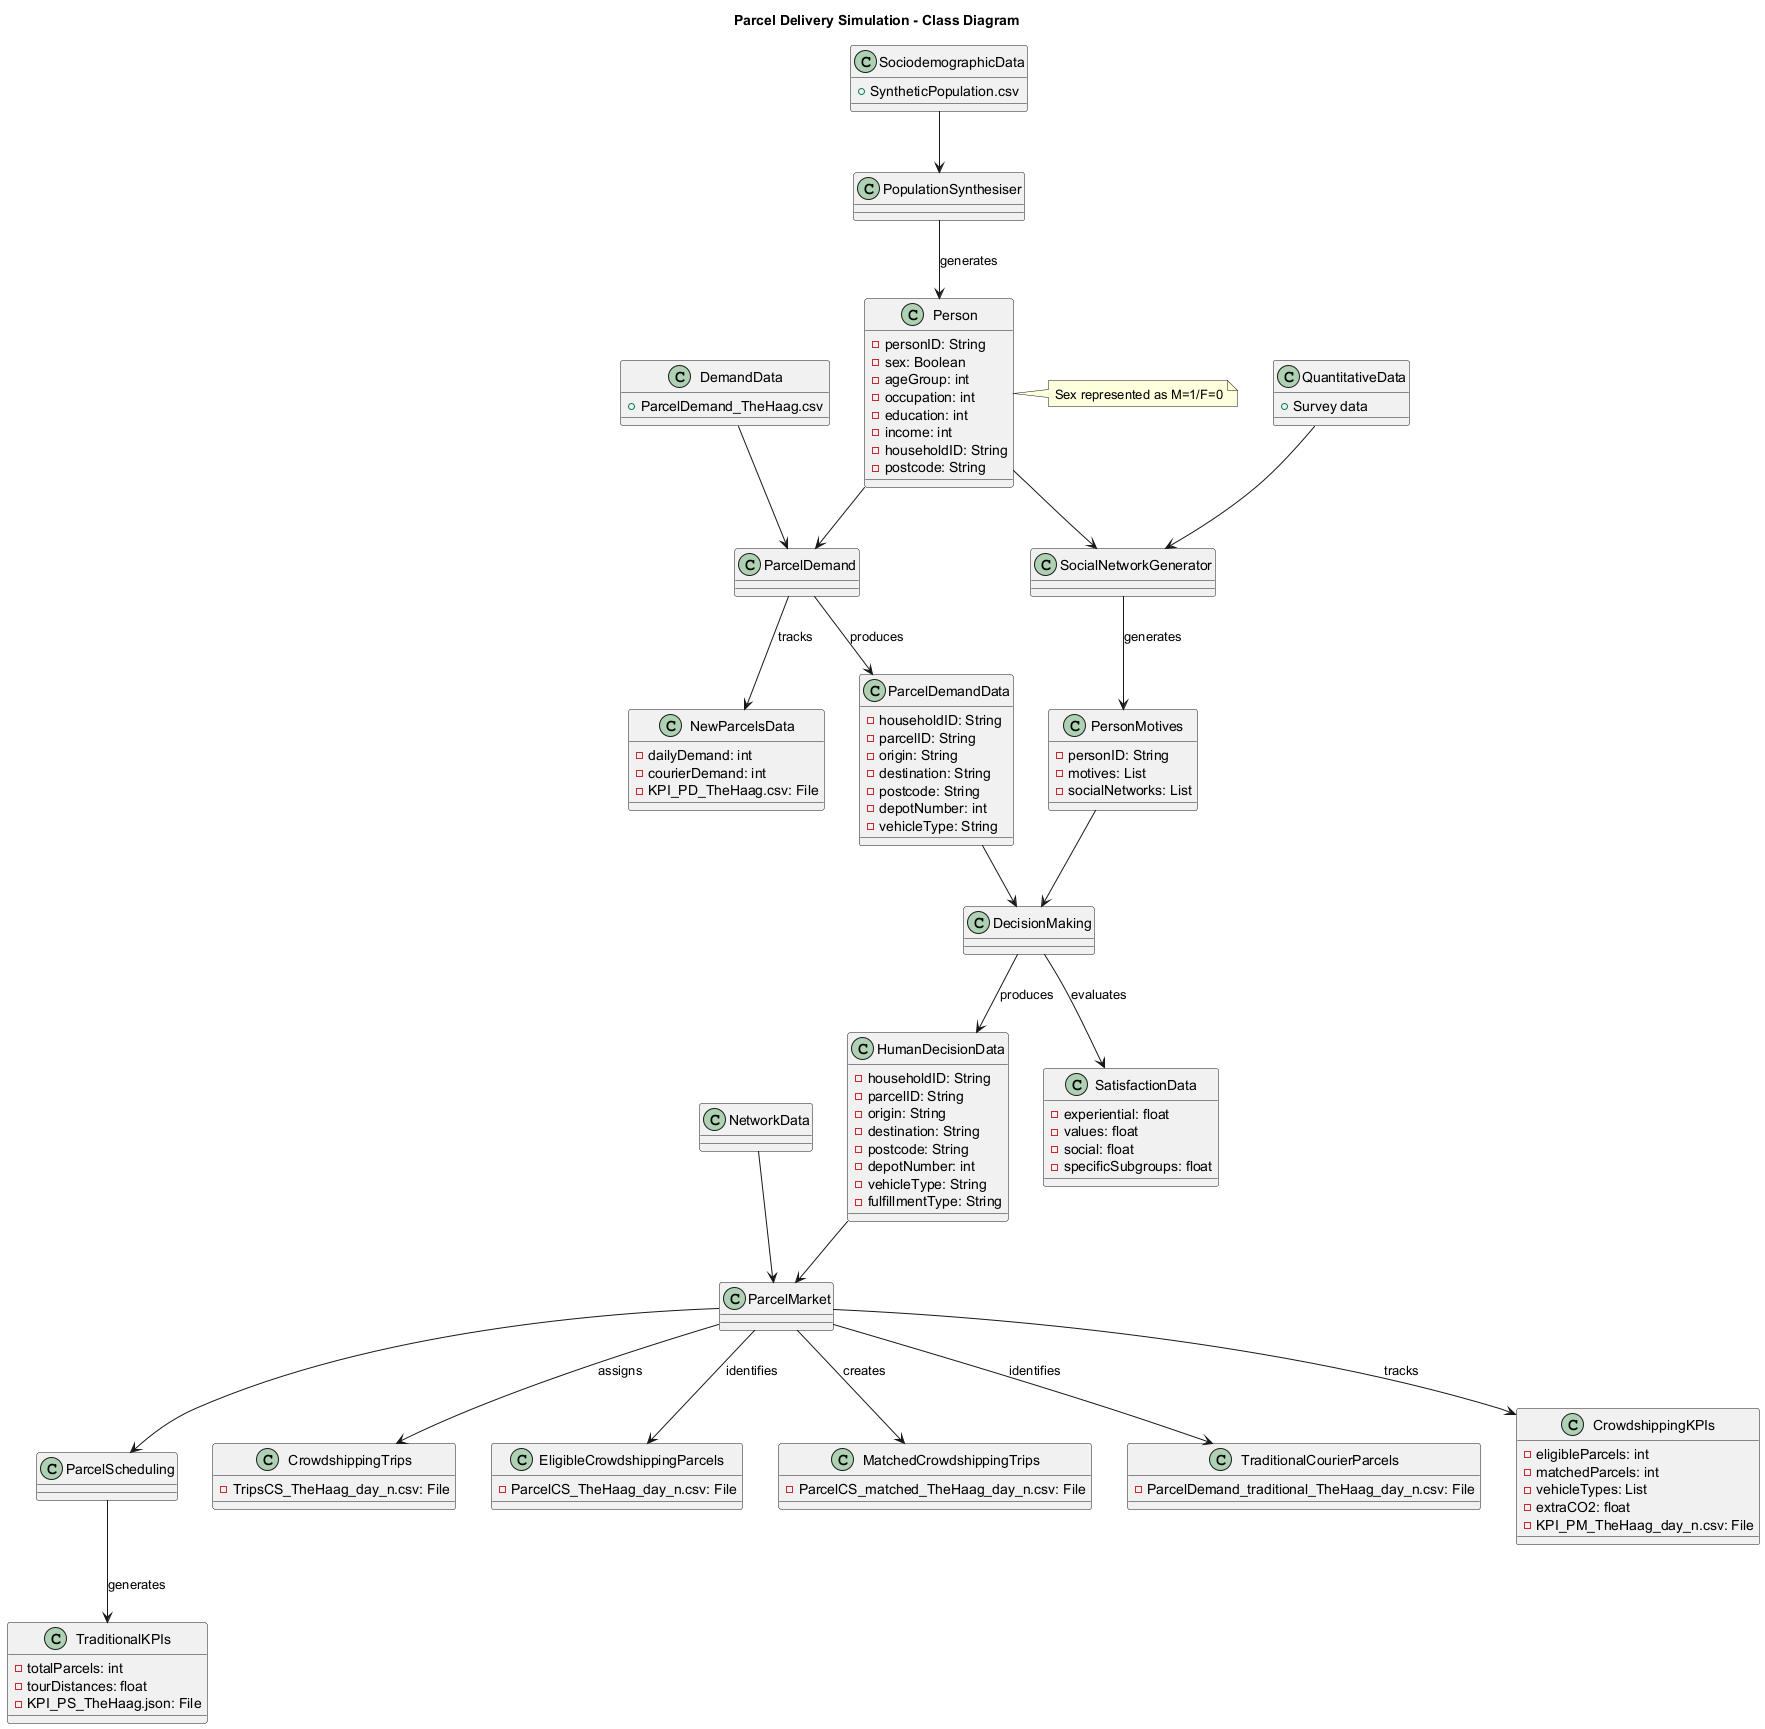

The diagram above was rendered by PlantUML. Its source (embedded in the PNG):
@startuml
title Parcel Delivery Simulation - Class Diagram

class SociodemographicData {
  +SyntheticPopulation.csv
}

class DemandData {
  +ParcelDemand_TheHaag.csv
}

class QuantitativeData {
  +Survey data
}

class NetworkData {
}

class PopulationSynthesiser {
}

class Person {
  -personID: String
  -sex: Boolean
  -ageGroup: int
  -occupation: int
  -education: int
  -income: int
  -householdID: String
  -postcode: String
}

class SocialNetworkGenerator {
}

class PersonMotives {
  -personID: String
  -motives: List
  -socialNetworks: List
}

class ParcelDemand {
}

class ParcelDemandData {
  -householdID: String
  -parcelID: String
  -origin: String
  -destination: String
  -postcode: String
  -depotNumber: int
  -vehicleType: String
}

class NewParcelsData {
  -dailyDemand: int
  -courierDemand: int
  -KPI_PD_TheHaag.csv: File
}

class DecisionMaking {
}

class HumanDecisionData {
  -householdID: String
  -parcelID: String
  -origin: String
  -destination: String
  -postcode: String
  -depotNumber: int
  -vehicleType: String
  -fulfillmentType: String
}

class SatisfactionData {
  -experiential: float
  -values: float
  -social: float
  -specificSubgroups: float
}

class ParcelMarket {
}

class ParcelScheduling {
}

class CrowdshippingTrips {
  -TripsCS_TheHaag_day_n.csv: File
}

class EligibleCrowdshippingParcels {
  -ParcelCS_TheHaag_day_n.csv: File
}

class MatchedCrowdshippingTrips {
  -ParcelCS_matched_TheHaag_day_n.csv: File
}

class TraditionalCourierParcels {
  -ParcelDemand_traditional_TheHaag_day_n.csv: File
}

class CrowdshippingKPIs {
  -eligibleParcels: int
  -matchedParcels: int
  -vehicleTypes: List
  -extraCO2: float
  -KPI_PM_TheHaag_day_n.csv: File
}

class TraditionalKPIs {
  -totalParcels: int
  -tourDistances: float
  -KPI_PS_TheHaag.json: File
}

SociodemographicData --> PopulationSynthesiser
PopulationSynthesiser --> Person: generates
Person --> SocialNetworkGenerator
QuantitativeData --> SocialNetworkGenerator
SocialNetworkGenerator --> PersonMotives: generates
DemandData --> ParcelDemand
Person --> ParcelDemand
ParcelDemand --> ParcelDemandData: produces
ParcelDemand --> NewParcelsData: tracks
PersonMotives --> DecisionMaking
ParcelDemandData --> DecisionMaking
DecisionMaking --> HumanDecisionData: produces
DecisionMaking --> SatisfactionData: evaluates
NetworkData --> ParcelMarket
HumanDecisionData --> ParcelMarket
ParcelMarket --> CrowdshippingTrips: assigns
ParcelMarket --> EligibleCrowdshippingParcels: identifies
ParcelMarket --> MatchedCrowdshippingTrips: creates
ParcelMarket --> TraditionalCourierParcels: identifies
ParcelMarket --> CrowdshippingKPIs: tracks
ParcelMarket --> ParcelScheduling
ParcelScheduling --> TraditionalKPIs: generates

note right of Person
  Sex represented as M=1/F=0
end note
@enduml